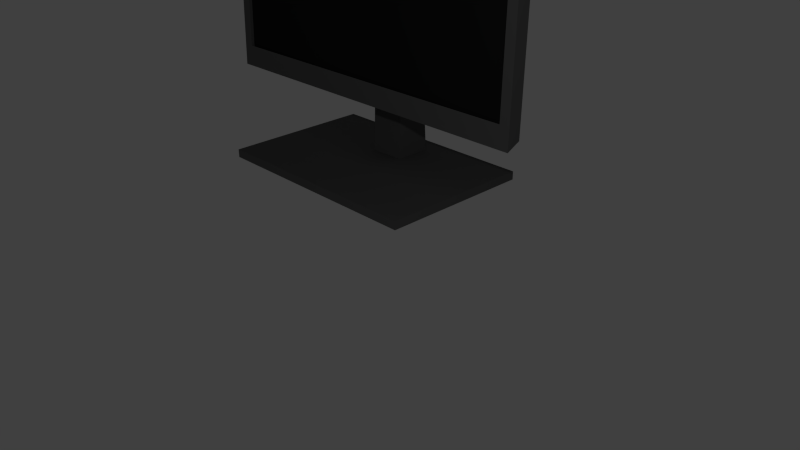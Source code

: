 # Source: monitor.blend  (saved by Blender 2.76.0; exported with 4.5.12 LTS)
import bpy
from mathutils import Matrix  # noqa: F401  (used for matrix-valued properties, if any)

bpy.ops.wm.read_factory_settings(use_empty=True)
scene = bpy.context.scene
scene.name = 'Scene'

# ---- collections
col_collection_1 = bpy.data.collections.new('Collection 1'); scene.collection.children.link(col_collection_1)

# ---- materials (node trees are filled in below, after node groups)
mat_material_001 = bpy.data.materials.new('Material.001')
mat_material_001.alpha_threshold = 0.0
mat_material_001.use_transparent_shadow = False
mat_material_001.diffuse_color = (0.1065, 0.1065, 0.1065, 1.0)
mat_material_001.roughness = 0.5
mat_material_001.specular_intensity = 0.0
mat_material_002 = bpy.data.materials.new('Material.002')
mat_material_002.alpha_threshold = 0.0
mat_material_002.use_transparent_shadow = False
mat_material_002.diffuse_color = (0.01467, 0.01467, 0.01467, 1.0)
mat_material_002.roughness = 0.5
mat_material_002.specular_intensity = 1.0
mat_material = bpy.data.materials.new('Material')
mat_material.alpha_threshold = 0.0
mat_material.use_transparent_shadow = False
mat_material.diffuse_color = (0.1025, 0.1025, 0.1025, 1.0)
mat_material.roughness = 0.5
mat_material.specular_intensity = 0.1754
mat_material.line_color = (0.0, 0.0, 0.0, 1.0)

# ---- material node trees

# ---- world
world_world = bpy.data.worlds.new('World'); scene.world = world_world
world_world.color = (0.05088, 0.05088, 0.05088)
world_world.use_sun_shadow = False
world_world.sun_shadow_jitter_overblur = 0.0
world_world.cycles.sampling_method = 'MANUAL'
world_world.cycles.sample_map_resolution = 256

# ---- cameras
cam_camera = bpy.data.cameras.new('Camera')
cam_camera.clip_end = 100.0
cam_camera.lens = 35.0
cam_camera.sensor_width = 32.0
cam_camera.sensor_height = 18.0
cam_camera.ortho_scale = 7.314
cam_camera.dof.focus_distance = 0.0
cam_camera.dof.aperture_fstop = 128.0

# ---- lights
light_lamp = bpy.data.lights.new('Lamp', 'POINT')
light_lamp.transmission_factor = 0.0
light_lamp.cutoff_distance = 30.0
light_lamp.energy = 100.0
light_lamp.shadow_buffer_clip_start = 1.001
light_lamp.shadow_soft_size = 0.1
light_lamp.shadow_maximum_resolution = 0.006
light_lamp.use_absolute_resolution = True
light_lamp.cycles.use_multiple_importance_sampling = False

# ---- meshes
me_cube_002 = bpy.data.meshes.new('Cube.002')
me_cube_002.from_pydata([(-0.9432, -1.0, -0.8867), (-0.9432, -1.0, 0.9432), (-0.4803, 2.835, -0.4803), (-0.4803, 2.835, 0.4803), (0.9432, -1.0, -0.8867), (0.9432, -1.0, 0.9432), (0.4803, 2.835, -0.4803), (0.4803, 2.835, 0.4803), (-1.0, -1.0, -1.056), (-1.0, -1.0, 1.0), (1.0, -1.0, 1.0), (1.0, -1.0, -1.056), (-0.9432, -0.4755, -0.9432), (-0.9432, -0.4755, 0.9432), (0.9432, -0.4755, 0.9432), (0.9432, -0.4755, -0.9432), (-1.0, 1.0, 1.0), (-1.0, 1.0, -1.0), (1.0, 1.0, 1.0), (1.0, 1.0, -1.0), (-0.5978, 2.835, 0.5978), (-0.5978, 2.835, -0.5978), (0.5978, 2.835, 0.5978), (0.5978, 2.835, -0.5978), (-0.4803, 4.485, 0.4803), (-0.4803, 4.485, -0.4803), (0.4803, 4.485, 0.4803), (0.4803, 4.485, -0.4803), (-0.09363, 4.236, -1.529), (-0.09363, 4.511, 0.126), (-0.09363, 9.575, -1.519), (-0.09363, 7.059, 0.1309), (0.1059, 4.236, -1.529), (0.1059, 4.511, 0.126), (0.1059, 9.575, -1.519), (0.1059, 7.059, 0.1309), (0.6407, 12.42, -1.579), (0.6407, -9.957, -1.622), (-0.6284, -9.957, -1.622), (-0.6284, 12.42, -1.579), (0.6407, 12.38, -1.514), (0.6407, -10.0, -1.557), (-0.6284, -10.0, -1.557), (-0.6284, 12.38, -1.514)], [], [(9, 16, 17, 8), (6, 2, 25, 27), (18, 10, 11, 19), (1, 0, 12, 13), (8, 17, 19, 11), (10, 18, 16, 9), (0, 1, 9, 8), (5, 4, 11, 10), (1, 5, 10, 9), (4, 0, 8, 11), (14, 13, 12, 15), (0, 4, 15, 12), (4, 5, 14, 15), (5, 1, 13, 14), (20, 21, 17, 16), (22, 20, 16, 18), (23, 22, 18, 19), (21, 23, 19, 17), (3, 2, 21, 20), (7, 3, 20, 22), (6, 7, 22, 23), (2, 6, 23, 21), (24, 26, 27, 25), (3, 7, 26, 24), (7, 6, 27, 26), (2, 3, 24, 25), (29, 31, 30, 28), (31, 35, 34, 30), (35, 33, 32, 34), (33, 29, 28, 32), (28, 30, 34, 32), (33, 35, 31, 29), (36, 37, 38, 39), (40, 43, 42, 41), (36, 40, 41, 37), (37, 41, 42, 38), (38, 42, 43, 39), (40, 36, 39, 43)])
me_cube_002.polygons.foreach_set('material_index', [0, 0, 0, 0, 0, 0, 0, 0, 0, 0, 1, 0, 0, 0, 0, 0, 0, 0, 0, 0, 0, 0, 0, 0, 0, 0, 2, 2, 2, 2, 2, 2, 2, 2, 2, 2, 2, 2])
me_cube_002.materials.append(mat_material_001)
me_cube_002.materials.append(mat_material_002)
me_cube_002.materials.append(mat_material)
me_cube_002.use_remesh_preserve_volume = False
me_cube_002.use_remesh_preserve_attributes = False
me_cube_002.use_mirror_vertex_groups = False
me_cube_002.update()

# ---- objects
ob_cube = bpy.data.objects.new('Cube', me_cube_002)
ob_lamp = bpy.data.objects.new('Lamp', light_lamp)
ob_camera = bpy.data.objects.new('Camera', cam_camera)

# ---- transforms, parenting, visibility, modifiers, constraints
ob_cube.location = (-0.01399, -0.01251, 3.759)
ob_cube.rotation_euler = (-0.03608, -0.0, 0.0)
ob_cube.scale = (2.277, 0.08504, 1.598)
ob_cube.lineart.crease_threshold = 0.0
ob_lamp.location = (4.945, -4.198, 4.992)
ob_lamp.rotation_euler = (0.6503, 0.05522, 1.866)
ob_lamp.lock_rotations_4d = False
ob_lamp.empty_display_type = 'ARROWS'
ob_lamp.color = (0.0, 0.0, 0.0, 0.0)
ob_lamp.lineart.crease_threshold = 0.0
ob_camera.location = (7.481, -6.508, 5.344)
ob_camera.rotation_euler = (1.109, 0.01082, 0.8149)
ob_camera.lock_rotations_4d = False
ob_camera.empty_display_type = 'ARROWS'
ob_camera.color = (0.0, 0.0, 0.0, 0.0)
ob_camera.display_type = 'WIRE'
ob_camera.lineart.crease_threshold = 0.0

# ---- collection membership
col_collection_1.objects.link(ob_cube)
col_collection_1.objects.link(ob_lamp)
col_collection_1.objects.link(ob_camera)

# ---- scene / render settings (as saved in the file)
scene.camera = ob_camera
scene.frame_start = 1; scene.frame_end = 250; scene.frame_set(1)
scene.render.engine = 'BLENDER_EEVEE_NEXT'
scene.render.resolution_percentage = 50
scene.render.dither_intensity = 0.0
scene.cycles.use_denoising = False
scene.cycles.samples = 10
scene.cycles.sampling_pattern = 'TABULATED_SOBOL'
scene.cycles.light_sampling_threshold = 0.0
scene.cycles.use_adaptive_sampling = False
scene.cycles.use_light_tree = False
scene.cycles.blur_glossy = 0.0
scene.cycles.pixel_filter_type = 'GAUSSIAN'
scene.cycles.sample_clamp_indirect = 0.0
scene.view_settings.view_transform = 'Standard'
bpy.context.view_layer.update()
